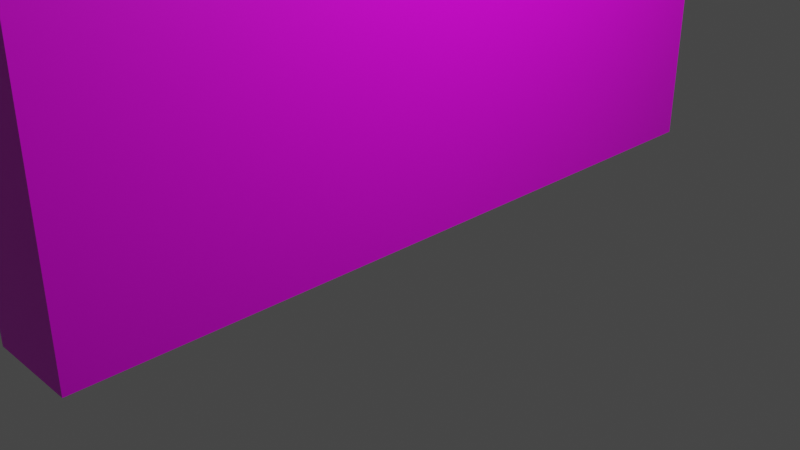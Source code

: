 # Source: Wand_4.blend  (saved by Blender 2.83.18; exported with 4.5.12 LTS)
import bpy
from mathutils import Matrix  # noqa: F401  (used for matrix-valued properties, if any)

bpy.ops.wm.read_factory_settings(use_empty=True)
scene = bpy.context.scene
scene.name = 'Scene'

# ---- collections
col_collection = bpy.data.collections.new('Collection'); scene.collection.children.link(col_collection)

# ---- images (referenced by path relative to the original .blend; pixels are not part of the script)
import os
ASSET_DIR = os.environ.get("B2B_ASSET_DIR", "")  # directory of the original .blend (textures are referenced by path, not embedded)
HERE = os.path.dirname(os.path.abspath(__file__))  # packed textures are extracted next to this script under _unpacked/

def load_image(name, relpath, width, height, colorspace="sRGB"):
    """Load a texture the original file referenced (path relative to the .blend, or extracted next to this script)."""
    p = next((c for c in (os.path.join(HERE, relpath), os.path.join(ASSET_DIR, relpath)) if relpath and os.path.exists(c)), "")
    if p:
        img = bpy.data.images.load(p, check_existing=True)
        img.name = name
    else:  # same state as the original file: an image datablock whose file is absent (Cycles renders it pink)
        img = bpy.data.images.new(name, width, height)
        img.source = "FILE"
        img.filepath = "//" + (relpath or name)
    img.colorspace_settings.name = colorspace
    return img
img_wand_export_3_png = load_image('Wand Export 3.png', 'Wand Export 3.png', 1024, 1024, 'sRGB')

# ---- materials (node trees are filled in below, after node groups)
mat_material = bpy.data.materials.new('Material')
mat_material.alpha_threshold = 0.0
mat_material.use_transparent_shadow = False
mat_material.line_color = (0.0, 0.0, 0.0, 1.0)

# ---- material node trees
mat_material.use_nodes = True; mat_material.node_tree.nodes.clear()
_N = mat_material.node_tree.nodes; _L = mat_material.node_tree.links
n0 = _N.new('ShaderNodeOutputMaterial'); n0.name = 'Material Output'; n0.location = (300, 300)
n1 = _N.new('ShaderNodeBsdfPrincipled'); n1.name = 'Principled BSDF'; n1.location = (10, 300)
n1.distribution = 'GGX'
n1.subsurface_method = 'BURLEY'
n1.inputs[2].default_value = 0.4
n1.inputs[3].default_value = 1.45
n1.inputs[27].default_value = (0.0, 0.0, 0.0, 1.0)
n1.inputs[28].default_value = 1.0
n2 = _N.new('ShaderNodeTexImage'); n2.name = 'Image Texture'; n2.location = (-325, 209)
n2.image = img_wand_export_3_png
_L.new(n1.outputs[0], n0.inputs[0])
_L.new(n2.outputs[0], n1.inputs[0])
n0.is_active_output = True

# ---- world
world_world = bpy.data.worlds.new('World'); scene.world = world_world
world_world.use_nodes = True; world_world.node_tree.nodes.clear()
_N = world_world.node_tree.nodes; _L = world_world.node_tree.links
n0 = _N.new('ShaderNodeOutputWorld'); n0.name = 'World Output'; n0.location = (300, 300)
n1 = _N.new('ShaderNodeBackground'); n1.name = 'Background'; n1.location = (10, 300)
n1.inputs[0].default_value = (0.05088, 0.05088, 0.05088, 1.0)
_L.new(n1.outputs[0], n0.inputs[0])
n0.is_active_output = True
world_world.color = (0.05088, 0.05088, 0.05088)
world_world.use_sun_shadow = False
world_world.sun_shadow_jitter_overblur = 0.0

# ---- cameras
cam_camera = bpy.data.cameras.new('Camera')
cam_camera.clip_end = 100.0
cam_camera.ortho_scale = 7.314

# ---- lights
light_light = bpy.data.lights.new('Light', 'POINT')
light_light.transmission_factor = 0.0
light_light.energy = 1000.0
light_light.shadow_soft_size = 0.1
light_light.shadow_maximum_resolution = 0.006
light_light.use_absolute_resolution = True

# ---- meshes
me_cube = bpy.data.meshes.new('Cube')
me_cube.from_pydata([(1.0, 1.0, 1.0), (1.0, 1.0, -1.0), (1.0, -1.0, 1.0), (1.0, -1.0, -1.0), (-1.0, 1.0, 1.0), (-1.0, 1.0, -1.0), (-1.0, -1.0, 1.0), (-1.0, -1.0, -1.0)], [], [(0, 4, 6, 2), (3, 2, 6, 7), (7, 6, 4, 5), (5, 1, 3, 7), (1, 0, 2, 3), (5, 4, 0, 1)])
_uv = me_cube.uv_layers.new(name='UVMap')
_uv.uv.foreach_set('vector', [0.9894, 0.9989, 0.9914, 1.997, -0.006545, 1.999, -0.008596, 1.001, -0.01065, 0.003044, -0.008596, 1.001, -1.007, 1.003, -1.009, 0.005095, 2.983, -0.003108, 2.985, 0.9948, 1.987, 0.9969, 1.985, -0.001057, 0.9853, -0.997, 0.9873, 0.0009935, -0.01065, 0.003044, -0.0127, -0.9949, 0.9873, 0.0009935, 0.9894, 0.9989, -0.008596, 1.001, -0.01065, 0.003044, 1.985, -0.001057, 1.987, 0.9969, 0.9894, 0.9989, 0.9873, 0.0009935])
me_cube.materials.append(mat_material)
me_cube.use_remesh_preserve_volume = False
me_cube.use_remesh_preserve_attributes = False
me_cube.use_mirror_vertex_groups = False
me_cube.update()

# ---- objects
ob_cube = bpy.data.objects.new('Cube', me_cube)
ob_light = bpy.data.objects.new('Light', light_light)
ob_camera = bpy.data.objects.new('Camera', cam_camera)

# ---- transforms, parenting, visibility, modifiers, constraints
ob_cube.location = (0.0, 0.0, 4.0)
ob_cube.scale = (0.5, 4.0, 4.0)
ob_cube.lock_rotations_4d = False
ob_cube.empty_display_type = 'ARROWS'
ob_cube.lineart.crease_threshold = 0.0
ob_light.location = (4.076, 1.005, 5.904)
ob_light.rotation_euler = (0.6503, 0.05522, 1.866)
ob_light.lock_rotations_4d = False
ob_light.empty_display_type = 'ARROWS'
ob_light.color = (0.0, 0.0, 0.0, 0.0)
ob_light.lineart.crease_threshold = 0.0
ob_camera.location = (7.359, -6.926, 4.958)
ob_camera.rotation_euler = (1.109, 0.0, 0.8149)
ob_camera.lock_rotations_4d = False
ob_camera.empty_display_type = 'ARROWS'
ob_camera.color = (0.0, 0.0, 0.0, 0.0)
ob_camera.display_type = 'WIRE'
ob_camera.lineart.crease_threshold = 0.0

# ---- collection membership
col_collection.objects.link(ob_cube)
col_collection.objects.link(ob_light)
col_collection.objects.link(ob_camera)

# ---- scene / render settings (as saved in the file)
scene.camera = ob_camera
scene.frame_start = 1; scene.frame_end = 250; scene.frame_set(1)
scene.render.engine = 'BLENDER_EEVEE_NEXT'
scene.cycles.use_denoising = False
scene.cycles.samples = 128
scene.cycles.sampling_pattern = 'TABULATED_SOBOL'
scene.cycles.use_adaptive_sampling = False
scene.cycles.use_light_tree = False
scene.view_settings.view_transform = 'Filmic'
bpy.context.view_layer.update()
